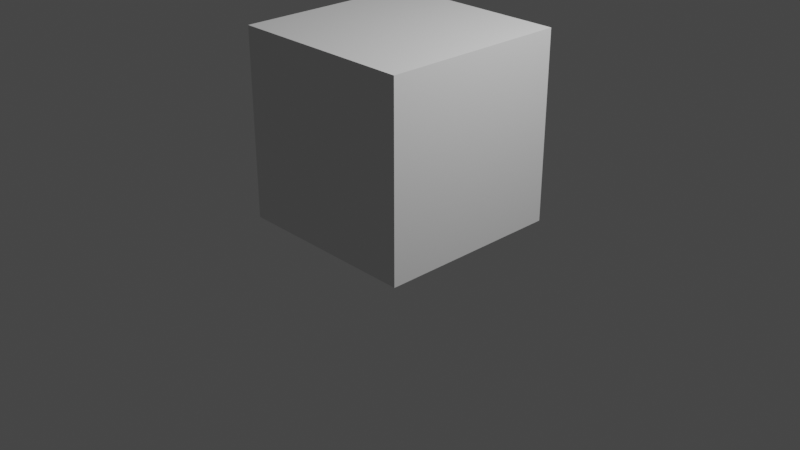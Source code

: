 # Source: monitor-test.blend  (saved by Blender 2.80.59; exported with 4.5.12 LTS)
import bpy
from mathutils import Matrix  # noqa: F401  (used for matrix-valued properties, if any)

bpy.ops.wm.read_factory_settings(use_empty=True)
scene = bpy.context.scene
scene.name = 'Scene'

# ---- collections
col_collection = bpy.data.collections.new('Collection'); scene.collection.children.link(col_collection)

# ---- world
world_world = bpy.data.worlds.new('World'); scene.world = world_world
world_world.use_nodes = True; world_world.node_tree.nodes.clear()
_N = world_world.node_tree.nodes; _L = world_world.node_tree.links
n0 = _N.new('ShaderNodeOutputWorld'); n0.name = 'World Output'; n0.location = (300, 300)
n1 = _N.new('ShaderNodeBackground'); n1.name = 'Background'; n1.location = (10, 300)
n1.inputs[0].default_value = (0.05088, 0.05088, 0.05088, 1.0)
_L.new(n1.outputs[0], n0.inputs[0])
n0.is_active_output = True
world_world.color = (0.05088, 0.05088, 0.05088)
world_world.use_sun_shadow = False
world_world.sun_shadow_jitter_overblur = 0.0

# ---- cameras
cam_camera = bpy.data.cameras.new('Camera')
cam_camera.clip_end = 100.0
cam_camera.ortho_scale = 7.314
cam_camera.dof.focus_distance = 0.0
cam_camera.dof.aperture_fstop = 128.0

# ---- lights
light_light = bpy.data.lights.new('Light', 'POINT')
light_light.transmission_factor = 0.0
light_light.cutoff_distance = 30.0
light_light.energy = 1000.0
light_light.shadow_buffer_clip_start = 1.001
light_light.shadow_soft_size = 0.1
light_light.shadow_maximum_resolution = 0.006
light_light.use_absolute_resolution = True

# ---- meshes
me_cube = bpy.data.meshes.new('Cube')
me_cube.from_pydata([(-1.0, -1.0, -1.0), (-1.0, -1.0, 1.0), (-1.0, 1.0, -1.0), (-1.0, 1.0, 1.0), (1.0, -1.0, -1.0), (1.0, -1.0, 1.0), (1.0, 1.0, -1.0), (1.0, 1.0, 1.0), (-0.8398, 1.0, -0.8398), (-0.8398, 1.0, 0.8398), (0.8398, 1.0, -0.8398), (0.8398, 1.0, 0.8398), (-1.0, 1.0, 1.0), (-1.0, 1.0, -1.0), (1.0, 1.0, -1.0), (1.0, 1.0, 1.0), (-0.8398, 0.7443, 0.8398), (-0.8398, 0.7443, -0.8398), (0.8398, 0.7443, -0.8398), (0.8398, 0.7443, 0.8398)], [], [(0, 1, 3, 2), (6, 7, 5, 4), (4, 5, 1, 0), (2, 6, 4, 0), (7, 3, 1, 5), (6, 2, 13, 14), (3, 7, 15, 12), (2, 3, 12, 13), (7, 6, 14, 15), (9, 11, 19, 16), (9, 8, 13, 12), (8, 10, 14, 13), (11, 9, 12, 15), (10, 11, 15, 14), (17, 16, 19, 18), (8, 9, 16, 17), (11, 10, 18, 19), (10, 8, 17, 18)])
_uv = me_cube.uv_layers.new(name='UVMap')
_uv.uv.foreach_set('vector', [0.375, 0.0, 0.625, 0.0, 0.625, 0.25, 0.375, 0.25, 0.375, 0.5, 0.625, 0.5, 0.625, 0.75, 0.375, 0.75, 0.375, 0.75, 0.625, 0.75, 0.625, 1.0, 0.375, 1.0, 0.125, 0.5, 0.375, 0.5, 0.375, 0.75, 0.125, 0.75, 0.625, 0.5, 0.875, 0.5, 0.875, 0.75, 0.625, 0.75, 0.375, 0.5, 0.125, 0.5, 0.125, 0.5, 0.375, 0.5, 0.875, 0.5, 0.625, 0.5, 0.625, 0.5, 0.875, 0.5, 0.375, 0.25, 0.375, 0.25, 0.375, 0.25, 0.375, 0.25, 0.625, 0.5, 0.625, 0.5, 0.625, 0.5, 0.625, 0.5, 0.803, 0.5, 0.6169, 0.5, 0.6169, 0.5, 0.803, 0.5, 0.803, 0.5, 0.197, 0.5, 0.125, 0.5, 0.875, 0.5, 0.197, 0.5, 0.3831, 0.5, 0.375, 0.5, 0.125, 0.5, 0.6169, 0.5, 0.803, 0.5, 0.875, 0.5, 0.625, 0.5, 0.3831, 0.5, 0.6169, 0.5, 0.625, 0.5, 0.375, 0.5, 0.197, 0.5, 0.803, 0.5, 0.6169, 0.5, 0.3831, 0.5, 0.197, 0.5, 0.803, 0.5, 0.803, 0.5, 0.197, 0.5, 0.6169, 0.5, 0.3831, 0.5, 0.3831, 0.5, 0.6169, 0.5, 0.3831, 0.5, 0.197, 0.5, 0.197, 0.5, 0.3831, 0.5])
me_cube.use_remesh_preserve_volume = False
me_cube.use_remesh_preserve_attributes = False
me_cube.use_mirror_vertex_groups = False
me_cube.update()

# ---- objects
ob_cube = bpy.data.objects.new('Cube', me_cube)
ob_light = bpy.data.objects.new('Light', light_light)
ob_camera = bpy.data.objects.new('Camera', cam_camera)

# ---- transforms, parenting, visibility, modifiers, constraints
ob_cube.location = (0.0, 0.0, 1.0)
ob_cube.lineart.crease_threshold = 0.0
ob_light.location = (4.076, 1.005, 5.904)
ob_light.rotation_euler = (0.6503, 0.05522, 1.866)
ob_light.lock_rotations_4d = False
ob_light.empty_display_type = 'ARROWS'
ob_light.color = (0.0, 0.0, 0.0, 0.0)
ob_light.lineart.crease_threshold = 0.0
ob_camera.location = (7.359, -6.926, 4.958)
ob_camera.rotation_euler = (1.109, 0.0, 0.8149)
ob_camera.lock_rotations_4d = False
ob_camera.empty_display_type = 'ARROWS'
ob_camera.color = (0.0, 0.0, 0.0, 0.0)
ob_camera.display_type = 'WIRE'
ob_camera.lineart.crease_threshold = 0.0

# ---- collection membership
scene.collection.objects.link(ob_cube)
col_collection.objects.link(ob_light)
col_collection.objects.link(ob_camera)

# ---- scene / render settings (as saved in the file)
scene.camera = ob_camera
scene.frame_start = 1; scene.frame_end = 250; scene.frame_set(1)
scene.render.engine = 'BLENDER_EEVEE_NEXT'
scene.cycles.use_denoising = False
scene.cycles.samples = 128
scene.cycles.sampling_pattern = 'TABULATED_SOBOL'
scene.cycles.use_adaptive_sampling = False
scene.cycles.use_light_tree = False
scene.view_settings.view_transform = 'Filmic'
bpy.context.view_layer.update()
